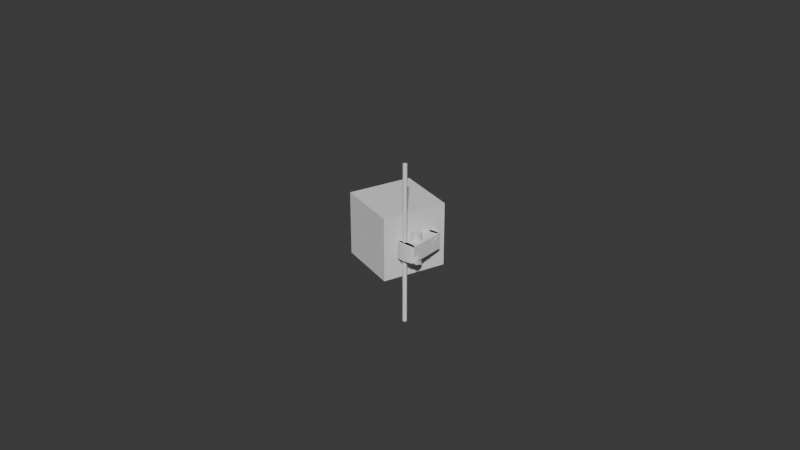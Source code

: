 # Source: blend.blend  (saved by Blender 5.0.119; exported with 4.5.12 LTS)
import bpy
from mathutils import Matrix  # noqa: F401  (used for matrix-valued properties, if any)

bpy.ops.wm.read_factory_settings(use_empty=True)
scene = bpy.context.scene
scene.name = 'Scene'

# ---- collections
col_a_s = bpy.data.collections.new('a s'); scene.collection.children.link(col_a_s)

# ---- world
world_world = bpy.data.worlds.new('World'); scene.world = world_world
world_world.use_nodes = True; world_world.node_tree.nodes.clear()
_N = world_world.node_tree.nodes; _L = world_world.node_tree.links
n0 = _N.new('ShaderNodeOutputWorld'); n0.name = 'World Output'; n0.location = (200, 100)
n1 = _N.new('ShaderNodeBackground'); n1.name = 'Background'; n1.location = (-200, 100)
n1.inputs[0].default_value = (0.05088, 0.05088, 0.05088, 1.0)
_L.new(n1.outputs[0], n0.inputs[0])
n0.is_active_output = True
world_world.color = (0.05088, 0.05088, 0.05088)
world_world.sun_shadow_jitter_overblur = 0.0

# ---- meshes
me_cube = bpy.data.meshes.new('Cube')
me_cube.from_pydata([(-0.01, -0.01, -0.01), (-0.01, -0.01, 0.01), (-0.01, 0.01, -0.01), (-0.01, 0.01, 0.01), (0.01, -0.01, -0.01), (0.01, -0.01, 0.01), (0.01, 0.01, -0.01), (0.01, 0.01, 0.01)], [], [(0, 1, 3, 2), (2, 3, 7, 6), (6, 7, 5, 4), (4, 5, 1, 0), (2, 6, 4, 0), (7, 3, 1, 5)])
_uv = me_cube.uv_layers.new(name='UVMap')
_uv.uv.foreach_set('vector', [0.375, 0.0, 0.625, 0.0, 0.625, 0.25, 0.375, 0.25, 0.375, 0.25, 0.625, 0.25, 0.625, 0.5, 0.375, 0.5, 0.375, 0.5, 0.625, 0.5, 0.625, 0.75, 0.375, 0.75, 0.375, 0.75, 0.625, 0.75, 0.625, 1.0, 0.375, 1.0, 0.125, 0.5, 0.375, 0.5, 0.375, 0.75, 0.125, 0.75, 0.625, 0.5, 0.875, 0.5, 0.875, 0.75, 0.625, 0.75])
me_cube.update()
me_cylinder_003 = bpy.data.meshes.new('Cylinder.003')
me_cylinder_003.from_pydata([(0.0, 0.01, -0.01), (0.0, 0.01, 0.01), (0.001951, 0.009808, -0.01), (0.001951, 0.009808, 0.01), (0.003827, 0.009239, -0.01), (0.003827, 0.009239, 0.01), (0.005556, 0.008315, -0.01), (0.005556, 0.008315, 0.01), (0.007071, 0.007071, -0.01), (0.007071, 0.007071, 0.01), (0.008315, 0.005556, -0.01), (0.008315, 0.005556, 0.01), (0.009239, 0.003827, -0.01), (0.009239, 0.003827, 0.01), (0.009808, 0.001951, -0.01), (0.009808, 0.001951, 0.01), (0.01, 0.0, -0.01), (0.01, 0.0, 0.01), (0.009808, -0.001951, -0.01), (0.009808, -0.001951, 0.01), (0.009239, -0.003827, -0.01), (0.009239, -0.003827, 0.01), (0.008315, -0.005556, -0.01), (0.008315, -0.005556, 0.01), (0.007071, -0.007071, -0.01), (0.007071, -0.007071, 0.01), (0.005556, -0.008315, -0.01), (0.005556, -0.008315, 0.01), (0.003827, -0.009239, -0.01), (0.003827, -0.009239, 0.01), (0.001951, -0.009808, -0.01), (0.001951, -0.009808, 0.01), (0.0, -0.01, -0.01), (0.0, -0.01, 0.01), (-0.001951, -0.009808, -0.01), (-0.001951, -0.009808, 0.01), (-0.003827, -0.009239, -0.01), (-0.003827, -0.009239, 0.01), (-0.005556, -0.008315, -0.01), (-0.005556, -0.008315, 0.01), (-0.007071, -0.007071, -0.01), (-0.007071, -0.007071, 0.01), (-0.008315, -0.005556, -0.01), (-0.008315, -0.005556, 0.01), (-0.009239, -0.003827, -0.01), (-0.009239, -0.003827, 0.01), (-0.009808, -0.001951, -0.01), (-0.009808, -0.001951, 0.01), (-0.01, 0.0, -0.01), (-0.01, 0.0, 0.01), (-0.009808, 0.001951, -0.01), (-0.009808, 0.001951, 0.01), (-0.009239, 0.003827, -0.01), (-0.009239, 0.003827, 0.01), (-0.008315, 0.005556, -0.01), (-0.008315, 0.005556, 0.01), (-0.007071, 0.007071, -0.01), (-0.007071, 0.007071, 0.01), (-0.005556, 0.008315, -0.01), (-0.005556, 0.008315, 0.01), (-0.003827, 0.009239, -0.01), (-0.003827, 0.009239, 0.01), (-0.001951, 0.009808, -0.01), (-0.001951, 0.009808, 0.01)], [], [(0, 1, 3, 2), (2, 3, 5, 4), (4, 5, 7, 6), (6, 7, 9, 8), (8, 9, 11, 10), (10, 11, 13, 12), (12, 13, 15, 14), (14, 15, 17, 16), (16, 17, 19, 18), (18, 19, 21, 20), (20, 21, 23, 22), (22, 23, 25, 24), (24, 25, 27, 26), (26, 27, 29, 28), (28, 29, 31, 30), (30, 31, 33, 32), (32, 33, 35, 34), (34, 35, 37, 36), (36, 37, 39, 38), (38, 39, 41, 40), (40, 41, 43, 42), (42, 43, 45, 44), (44, 45, 47, 46), (46, 47, 49, 48), (48, 49, 51, 50), (50, 51, 53, 52), (52, 53, 55, 54), (54, 55, 57, 56), (56, 57, 59, 58), (58, 59, 61, 60), (3, 1, 63, 61, 59, 57, 55, 53, 51, 49, 47, 45, 43, 41, 39, 37, 35, 33, 31, 29, 27, 25, 23, 21, 19, 17, 15, 13, 11, 9, 7, 5), (60, 61, 63, 62), (62, 63, 1, 0), (0, 2, 4, 6, 8, 10, 12, 14, 16, 18, 20, 22, 24, 26, 28, 30, 32, 34, 36, 38, 40, 42, 44, 46, 48, 50, 52, 54, 56, 58, 60, 62)])
_uv = me_cylinder_003.uv_layers.new(name='UVMap')
_uv.uv.foreach_set('vector', [1.0, 0.5, 1.0, 1.0, 0.9688, 1.0, 0.9688, 0.5, 0.9688, 0.5, 0.9688, 1.0, 0.9375, 1.0, 0.9375, 0.5, 0.9375, 0.5, 0.9375, 1.0, 0.9062, 1.0, 0.9062, 0.5, 0.9062, 0.5, 0.9062, 1.0, 0.875, 1.0, 0.875, 0.5, 0.875, 0.5, 0.875, 1.0, 0.8438, 1.0, 0.8438, 0.5, 0.8438, 0.5, 0.8438, 1.0, 0.8125, 1.0, 0.8125, 0.5, 0.8125, 0.5, 0.8125, 1.0, 0.7812, 1.0, 0.7812, 0.5, 0.7812, 0.5, 0.7812, 1.0, 0.75, 1.0, 0.75, 0.5, 0.75, 0.5, 0.75, 1.0, 0.7188, 1.0, 0.7188, 0.5, 0.7188, 0.5, 0.7188, 1.0, 0.6875, 1.0, 0.6875, 0.5, 0.6875, 0.5, 0.6875, 1.0, 0.6562, 1.0, 0.6562, 0.5, 0.6562, 0.5, 0.6562, 1.0, 0.625, 1.0, 0.625, 0.5, 0.625, 0.5, 0.625, 1.0, 0.5938, 1.0, 0.5938, 0.5, 0.5938, 0.5, 0.5938, 1.0, 0.5625, 1.0, 0.5625, 0.5, 0.5625, 0.5, 0.5625, 1.0, 0.5312, 1.0, 0.5312, 0.5, 0.5312, 0.5, 0.5312, 1.0, 0.5, 1.0, 0.5, 0.5, 0.5, 0.5, 0.5, 1.0, 0.4688, 1.0, 0.4688, 0.5, 0.4688, 0.5, 0.4688, 1.0, 0.4375, 1.0, 0.4375, 0.5, 0.4375, 0.5, 0.4375, 1.0, 0.4062, 1.0, 0.4062, 0.5, 0.4062, 0.5, 0.4062, 1.0, 0.375, 1.0, 0.375, 0.5, 0.375, 0.5, 0.375, 1.0, 0.3438, 1.0, 0.3438, 0.5, 0.3438, 0.5, 0.3438, 1.0, 0.3125, 1.0, 0.3125, 0.5, 0.3125, 0.5, 0.3125, 1.0, 0.2812, 1.0, 0.2812, 0.5, 0.2812, 0.5, 0.2812, 1.0, 0.25, 1.0, 0.25, 0.5, 0.25, 0.5, 0.25, 1.0, 0.2188, 1.0, 0.2188, 0.5, 0.2188, 0.5, 0.2188, 1.0, 0.1875, 1.0, 0.1875, 0.5, 0.1875, 0.5, 0.1875, 1.0, 0.1562, 1.0, 0.1562, 0.5, 0.1562, 0.5, 0.1562, 1.0, 0.125, 1.0, 0.125, 0.5, 0.125, 0.5, 0.125, 1.0, 0.09375, 1.0, 0.09375, 0.5, 0.09375, 0.5, 0.09375, 1.0, 0.0625, 1.0, 0.0625, 0.5, 0.2968, 0.4854, 0.25, 0.49, 0.2032, 0.4854, 0.1582, 0.4717, 0.1167, 0.4496, 0.08029, 0.4197, 0.05045, 0.3833, 0.02827, 0.3418, 0.01461, 0.2968, 0.01, 0.25, 0.01461, 0.2032, 0.02827, 0.1582, 0.05045, 0.1167, 0.08029, 0.08029, 0.1167, 0.05045, 0.1582, 0.02827, 0.2032, 0.01461, 0.25, 0.01, 0.2968, 0.01461, 0.3418, 0.02827, 0.3833, 0.05045, 0.4197, 0.08029, 0.4496, 0.1167, 0.4717, 0.1582, 0.4854, 0.2032, 0.49, 0.25, 0.4854, 0.2968, 0.4717, 0.3418, 0.4496, 0.3833, 0.4197, 0.4197, 0.3833, 0.4496, 0.3418, 0.4717, 0.0625, 0.5, 0.0625, 1.0, 0.03125, 1.0, 0.03125, 0.5, 0.03125, 0.5, 0.03125, 1.0, 0.0, 1.0, 0.0, 0.5, 0.75, 0.49, 0.7968, 0.4854, 0.8418, 0.4717, 0.8833, 0.4496, 0.9197, 0.4197, 0.9496, 0.3833, 0.9717, 0.3418, 0.9854, 0.2968, 0.99, 0.25, 0.9854, 0.2032, 0.9717, 0.1582, 0.9496, 0.1167, 0.9197, 0.08029, 0.8833, 0.05045, 0.8418, 0.02827, 0.7968, 0.01461, 0.75, 0.01, 0.7032, 0.01461, 0.6582, 0.02827, 0.6167, 0.05045, 0.5803, 0.08029, 0.5504, 0.1167, 0.5283, 0.1582, 0.5146, 0.2032, 0.51, 0.25, 0.5146, 0.2968, 0.5283, 0.3418, 0.5504, 0.3833, 0.5803, 0.4197, 0.6167, 0.4496, 0.6582, 0.4717, 0.7032, 0.4854])
me_cylinder_003.update()
me_cylinder_008 = bpy.data.meshes.new('Cylinder.008')
me_cylinder_008.from_pydata([(0.0, 0.01, -0.01), (0.0, 0.01, 0.01), (0.001951, 0.009808, -0.01), (0.001951, 0.009808, 0.01), (0.003827, 0.009239, -0.01), (0.003827, 0.009239, 0.01), (0.005556, 0.008315, -0.01), (0.005556, 0.008315, 0.01), (0.007071, 0.007071, -0.01), (0.007071, 0.007071, 0.01), (0.008315, 0.005556, -0.01), (0.008315, 0.005556, 0.01), (0.009239, 0.003827, -0.01), (0.009239, 0.003827, 0.01), (0.009808, 0.001951, -0.01), (0.009808, 0.001951, 0.01), (0.01, 0.0, -0.01), (0.01, 0.0, 0.01), (0.009808, -0.001951, -0.01), (0.009808, -0.001951, 0.01), (0.009239, -0.003827, -0.01), (0.009239, -0.003827, 0.01), (0.008315, -0.005556, -0.01), (0.008315, -0.005556, 0.01), (0.007071, -0.007071, -0.01), (0.007071, -0.007071, 0.01), (0.005556, -0.008315, -0.01), (0.005556, -0.008315, 0.01), (0.003827, -0.009239, -0.01), (0.003827, -0.009239, 0.01), (0.001951, -0.009808, -0.01), (0.001951, -0.009808, 0.01), (0.0, -0.01, -0.01), (0.0, -0.01, 0.01), (-0.001951, -0.009808, -0.01), (-0.001951, -0.009808, 0.01), (-0.003827, -0.009239, -0.01), (-0.003827, -0.009239, 0.01), (-0.005556, -0.008315, -0.01), (-0.005556, -0.008315, 0.01), (-0.007071, -0.007071, -0.01), (-0.007071, -0.007071, 0.01), (-0.008315, -0.005556, -0.01), (-0.008315, -0.005556, 0.01), (-0.009239, -0.003827, -0.01), (-0.009239, -0.003827, 0.01), (-0.009808, -0.001951, -0.01), (-0.009808, -0.001951, 0.01), (-0.01, 0.0, -0.01), (-0.01, 0.0, 0.01), (-0.009808, 0.001951, -0.01), (-0.009808, 0.001951, 0.01), (-0.009239, 0.003827, -0.01), (-0.009239, 0.003827, 0.01), (-0.008315, 0.005556, -0.01), (-0.008315, 0.005556, 0.01), (-0.007071, 0.007071, -0.01), (-0.007071, 0.007071, 0.01), (-0.005556, 0.008315, -0.01), (-0.005556, 0.008315, 0.01), (-0.003827, 0.009239, -0.01), (-0.003827, 0.009239, 0.01), (-0.001951, 0.009808, -0.01), (-0.001951, 0.009808, 0.01)], [], [(0, 1, 3, 2), (2, 3, 5, 4), (4, 5, 7, 6), (6, 7, 9, 8), (8, 9, 11, 10), (10, 11, 13, 12), (12, 13, 15, 14), (14, 15, 17, 16), (16, 17, 19, 18), (18, 19, 21, 20), (20, 21, 23, 22), (22, 23, 25, 24), (24, 25, 27, 26), (26, 27, 29, 28), (28, 29, 31, 30), (30, 31, 33, 32), (32, 33, 35, 34), (34, 35, 37, 36), (36, 37, 39, 38), (38, 39, 41, 40), (40, 41, 43, 42), (42, 43, 45, 44), (44, 45, 47, 46), (46, 47, 49, 48), (48, 49, 51, 50), (50, 51, 53, 52), (52, 53, 55, 54), (54, 55, 57, 56), (56, 57, 59, 58), (58, 59, 61, 60), (3, 1, 63, 61, 59, 57, 55, 53, 51, 49, 47, 45, 43, 41, 39, 37, 35, 33, 31, 29, 27, 25, 23, 21, 19, 17, 15, 13, 11, 9, 7, 5), (60, 61, 63, 62), (62, 63, 1, 0), (0, 2, 4, 6, 8, 10, 12, 14, 16, 18, 20, 22, 24, 26, 28, 30, 32, 34, 36, 38, 40, 42, 44, 46, 48, 50, 52, 54, 56, 58, 60, 62)])
_uv = me_cylinder_008.uv_layers.new(name='UVMap')
_uv.uv.foreach_set('vector', [1.0, 0.5, 1.0, 1.0, 0.9688, 1.0, 0.9688, 0.5, 0.9688, 0.5, 0.9688, 1.0, 0.9375, 1.0, 0.9375, 0.5, 0.9375, 0.5, 0.9375, 1.0, 0.9062, 1.0, 0.9062, 0.5, 0.9062, 0.5, 0.9062, 1.0, 0.875, 1.0, 0.875, 0.5, 0.875, 0.5, 0.875, 1.0, 0.8438, 1.0, 0.8438, 0.5, 0.8438, 0.5, 0.8438, 1.0, 0.8125, 1.0, 0.8125, 0.5, 0.8125, 0.5, 0.8125, 1.0, 0.7812, 1.0, 0.7812, 0.5, 0.7812, 0.5, 0.7812, 1.0, 0.75, 1.0, 0.75, 0.5, 0.75, 0.5, 0.75, 1.0, 0.7188, 1.0, 0.7188, 0.5, 0.7188, 0.5, 0.7188, 1.0, 0.6875, 1.0, 0.6875, 0.5, 0.6875, 0.5, 0.6875, 1.0, 0.6562, 1.0, 0.6562, 0.5, 0.6562, 0.5, 0.6562, 1.0, 0.625, 1.0, 0.625, 0.5, 0.625, 0.5, 0.625, 1.0, 0.5938, 1.0, 0.5938, 0.5, 0.5938, 0.5, 0.5938, 1.0, 0.5625, 1.0, 0.5625, 0.5, 0.5625, 0.5, 0.5625, 1.0, 0.5312, 1.0, 0.5312, 0.5, 0.5312, 0.5, 0.5312, 1.0, 0.5, 1.0, 0.5, 0.5, 0.5, 0.5, 0.5, 1.0, 0.4688, 1.0, 0.4688, 0.5, 0.4688, 0.5, 0.4688, 1.0, 0.4375, 1.0, 0.4375, 0.5, 0.4375, 0.5, 0.4375, 1.0, 0.4062, 1.0, 0.4062, 0.5, 0.4062, 0.5, 0.4062, 1.0, 0.375, 1.0, 0.375, 0.5, 0.375, 0.5, 0.375, 1.0, 0.3438, 1.0, 0.3438, 0.5, 0.3438, 0.5, 0.3438, 1.0, 0.3125, 1.0, 0.3125, 0.5, 0.3125, 0.5, 0.3125, 1.0, 0.2812, 1.0, 0.2812, 0.5, 0.2812, 0.5, 0.2812, 1.0, 0.25, 1.0, 0.25, 0.5, 0.25, 0.5, 0.25, 1.0, 0.2188, 1.0, 0.2188, 0.5, 0.2188, 0.5, 0.2188, 1.0, 0.1875, 1.0, 0.1875, 0.5, 0.1875, 0.5, 0.1875, 1.0, 0.1562, 1.0, 0.1562, 0.5, 0.1562, 0.5, 0.1562, 1.0, 0.125, 1.0, 0.125, 0.5, 0.125, 0.5, 0.125, 1.0, 0.09375, 1.0, 0.09375, 0.5, 0.09375, 0.5, 0.09375, 1.0, 0.0625, 1.0, 0.0625, 0.5, 0.2968, 0.4854, 0.25, 0.49, 0.2032, 0.4854, 0.1582, 0.4717, 0.1167, 0.4496, 0.08029, 0.4197, 0.05045, 0.3833, 0.02827, 0.3418, 0.01461, 0.2968, 0.01, 0.25, 0.01461, 0.2032, 0.02827, 0.1582, 0.05045, 0.1167, 0.08029, 0.08029, 0.1167, 0.05045, 0.1582, 0.02827, 0.2032, 0.01461, 0.25, 0.01, 0.2968, 0.01461, 0.3418, 0.02827, 0.3833, 0.05045, 0.4197, 0.08029, 0.4496, 0.1167, 0.4717, 0.1582, 0.4854, 0.2032, 0.49, 0.25, 0.4854, 0.2968, 0.4717, 0.3418, 0.4496, 0.3833, 0.4197, 0.4197, 0.3833, 0.4496, 0.3418, 0.4717, 0.0625, 0.5, 0.0625, 1.0, 0.03125, 1.0, 0.03125, 0.5, 0.03125, 0.5, 0.03125, 1.0, 0.0, 1.0, 0.0, 0.5, 0.75, 0.49, 0.7968, 0.4854, 0.8418, 0.4717, 0.8833, 0.4496, 0.9197, 0.4197, 0.9496, 0.3833, 0.9717, 0.3418, 0.9854, 0.2968, 0.99, 0.25, 0.9854, 0.2032, 0.9717, 0.1582, 0.9496, 0.1167, 0.9197, 0.08029, 0.8833, 0.05045, 0.8418, 0.02827, 0.7968, 0.01461, 0.75, 0.01, 0.7032, 0.01461, 0.6582, 0.02827, 0.6167, 0.05045, 0.5803, 0.08029, 0.5504, 0.1167, 0.5283, 0.1582, 0.5146, 0.2032, 0.51, 0.25, 0.5146, 0.2968, 0.5283, 0.3418, 0.5504, 0.3833, 0.5803, 0.4197, 0.6167, 0.4496, 0.6582, 0.4717, 0.7032, 0.4854])
me_cylinder_008.update()
me_cylinder_001 = bpy.data.meshes.new('Cylinder.001')
me_cylinder_001.from_pydata([(0.0, 0.0015, -0.005), (0.0, 0.0015, 0.005), (0.0002926, 0.001471, -0.005), (0.0002926, 0.001471, 0.005), (0.000574, 0.001386, -0.005), (0.000574, 0.001386, 0.005), (0.0008334, 0.001247, -0.005), (0.0008334, 0.001247, 0.005), (0.001061, 0.001061, -0.005), (0.001061, 0.001061, 0.005), (0.001247, 0.0008334, -0.005), (0.001247, 0.0008334, 0.005), (0.001386, 0.000574, -0.005), (0.001386, 0.000574, 0.005), (0.001471, 0.0002926, -0.005), (0.001471, 0.0002926, 0.005), (0.0015, 0.0, -0.005), (0.0015, 0.0, 0.005), (0.001471, -0.0002926, -0.005), (0.001471, -0.0002926, 0.005), (0.001386, -0.000574, -0.005), (0.001386, -0.000574, 0.005), (0.001247, -0.0008334, -0.005), (0.001247, -0.0008334, 0.005), (0.001061, -0.001061, -0.005), (0.001061, -0.001061, 0.005), (0.0008334, -0.001247, -0.005), (0.0008334, -0.001247, 0.005), (0.000574, -0.001386, -0.005), (0.000574, -0.001386, 0.005), (0.0002926, -0.001471, -0.005), (0.0002926, -0.001471, 0.005), (0.0, -0.0015, -0.005), (0.0, -0.0015, 0.005), (-0.0002926, -0.001471, -0.005), (-0.0002926, -0.001471, 0.005), (-0.000574, -0.001386, -0.005), (-0.000574, -0.001386, 0.005), (-0.0008334, -0.001247, -0.005), (-0.0008334, -0.001247, 0.005), (-0.001061, -0.001061, -0.005), (-0.001061, -0.001061, 0.005), (-0.001247, -0.0008334, -0.005), (-0.001247, -0.0008334, 0.005), (-0.001386, -0.000574, -0.005), (-0.001386, -0.000574, 0.005), (-0.001471, -0.0002926, -0.005), (-0.001471, -0.0002926, 0.005), (-0.0015, 0.0, -0.005), (-0.0015, 0.0, 0.005), (-0.001471, 0.0002926, -0.005), (-0.001471, 0.0002926, 0.005), (-0.001386, 0.000574, -0.005), (-0.001386, 0.000574, 0.005), (-0.001247, 0.0008334, -0.005), (-0.001247, 0.0008334, 0.005), (-0.001061, 0.001061, -0.005), (-0.001061, 0.001061, 0.005), (-0.0008334, 0.001247, -0.005), (-0.0008334, 0.001247, 0.005), (-0.000574, 0.001386, -0.005), (-0.000574, 0.001386, 0.005), (-0.0002926, 0.001471, -0.005), (-0.0002926, 0.001471, 0.005)], [], [(0, 1, 3, 2), (2, 3, 5, 4), (4, 5, 7, 6), (6, 7, 9, 8), (8, 9, 11, 10), (10, 11, 13, 12), (12, 13, 15, 14), (14, 15, 17, 16), (16, 17, 19, 18), (18, 19, 21, 20), (20, 21, 23, 22), (22, 23, 25, 24), (24, 25, 27, 26), (26, 27, 29, 28), (28, 29, 31, 30), (30, 31, 33, 32), (32, 33, 35, 34), (34, 35, 37, 36), (36, 37, 39, 38), (38, 39, 41, 40), (40, 41, 43, 42), (42, 43, 45, 44), (44, 45, 47, 46), (46, 47, 49, 48), (48, 49, 51, 50), (50, 51, 53, 52), (52, 53, 55, 54), (54, 55, 57, 56), (56, 57, 59, 58), (58, 59, 61, 60), (3, 1, 63, 61, 59, 57, 55, 53, 51, 49, 47, 45, 43, 41, 39, 37, 35, 33, 31, 29, 27, 25, 23, 21, 19, 17, 15, 13, 11, 9, 7, 5), (60, 61, 63, 62), (62, 63, 1, 0), (0, 2, 4, 6, 8, 10, 12, 14, 16, 18, 20, 22, 24, 26, 28, 30, 32, 34, 36, 38, 40, 42, 44, 46, 48, 50, 52, 54, 56, 58, 60, 62)])
_uv = me_cylinder_001.uv_layers.new(name='UVMap')
_uv.uv.foreach_set('vector', [1.0, 0.5, 1.0, 1.0, 0.9688, 1.0, 0.9688, 0.5, 0.9688, 0.5, 0.9688, 1.0, 0.9375, 1.0, 0.9375, 0.5, 0.9375, 0.5, 0.9375, 1.0, 0.9062, 1.0, 0.9062, 0.5, 0.9062, 0.5, 0.9062, 1.0, 0.875, 1.0, 0.875, 0.5, 0.875, 0.5, 0.875, 1.0, 0.8438, 1.0, 0.8438, 0.5, 0.8438, 0.5, 0.8438, 1.0, 0.8125, 1.0, 0.8125, 0.5, 0.8125, 0.5, 0.8125, 1.0, 0.7812, 1.0, 0.7812, 0.5, 0.7812, 0.5, 0.7812, 1.0, 0.75, 1.0, 0.75, 0.5, 0.75, 0.5, 0.75, 1.0, 0.7188, 1.0, 0.7188, 0.5, 0.7188, 0.5, 0.7188, 1.0, 0.6875, 1.0, 0.6875, 0.5, 0.6875, 0.5, 0.6875, 1.0, 0.6562, 1.0, 0.6562, 0.5, 0.6562, 0.5, 0.6562, 1.0, 0.625, 1.0, 0.625, 0.5, 0.625, 0.5, 0.625, 1.0, 0.5938, 1.0, 0.5938, 0.5, 0.5938, 0.5, 0.5938, 1.0, 0.5625, 1.0, 0.5625, 0.5, 0.5625, 0.5, 0.5625, 1.0, 0.5312, 1.0, 0.5312, 0.5, 0.5312, 0.5, 0.5312, 1.0, 0.5, 1.0, 0.5, 0.5, 0.5, 0.5, 0.5, 1.0, 0.4688, 1.0, 0.4688, 0.5, 0.4688, 0.5, 0.4688, 1.0, 0.4375, 1.0, 0.4375, 0.5, 0.4375, 0.5, 0.4375, 1.0, 0.4062, 1.0, 0.4062, 0.5, 0.4062, 0.5, 0.4062, 1.0, 0.375, 1.0, 0.375, 0.5, 0.375, 0.5, 0.375, 1.0, 0.3438, 1.0, 0.3438, 0.5, 0.3438, 0.5, 0.3438, 1.0, 0.3125, 1.0, 0.3125, 0.5, 0.3125, 0.5, 0.3125, 1.0, 0.2812, 1.0, 0.2812, 0.5, 0.2812, 0.5, 0.2812, 1.0, 0.25, 1.0, 0.25, 0.5, 0.25, 0.5, 0.25, 1.0, 0.2188, 1.0, 0.2188, 0.5, 0.2188, 0.5, 0.2188, 1.0, 0.1875, 1.0, 0.1875, 0.5, 0.1875, 0.5, 0.1875, 1.0, 0.1562, 1.0, 0.1562, 0.5, 0.1562, 0.5, 0.1562, 1.0, 0.125, 1.0, 0.125, 0.5, 0.125, 0.5, 0.125, 1.0, 0.09375, 1.0, 0.09375, 0.5, 0.09375, 0.5, 0.09375, 1.0, 0.0625, 1.0, 0.0625, 0.5, 0.2968, 0.4854, 0.25, 0.49, 0.2032, 0.4854, 0.1582, 0.4717, 0.1167, 0.4496, 0.08029, 0.4197, 0.05045, 0.3833, 0.02827, 0.3418, 0.01461, 0.2968, 0.01, 0.25, 0.01461, 0.2032, 0.02827, 0.1582, 0.05045, 0.1167, 0.08029, 0.08029, 0.1167, 0.05045, 0.1582, 0.02827, 0.2032, 0.01461, 0.25, 0.01, 0.2968, 0.01461, 0.3418, 0.02827, 0.3833, 0.05045, 0.4197, 0.08029, 0.4496, 0.1167, 0.4717, 0.1582, 0.4854, 0.2032, 0.49, 0.25, 0.4854, 0.2968, 0.4717, 0.3418, 0.4496, 0.3833, 0.4197, 0.4197, 0.3833, 0.4496, 0.3418, 0.4717, 0.0625, 0.5, 0.0625, 1.0, 0.03125, 1.0, 0.03125, 0.5, 0.03125, 0.5, 0.03125, 1.0, 0.0, 1.0, 0.0, 0.5, 0.75, 0.49, 0.7968, 0.4854, 0.8418, 0.4717, 0.8833, 0.4496, 0.9197, 0.4197, 0.9496, 0.3833, 0.9717, 0.3418, 0.9854, 0.2968, 0.99, 0.25, 0.9854, 0.2032, 0.9717, 0.1582, 0.9496, 0.1167, 0.9197, 0.08029, 0.8833, 0.05045, 0.8418, 0.02827, 0.7968, 0.01461, 0.75, 0.01, 0.7032, 0.01461, 0.6582, 0.02827, 0.6167, 0.05045, 0.5803, 0.08029, 0.5504, 0.1167, 0.5283, 0.1582, 0.5146, 0.2032, 0.51, 0.25, 0.5146, 0.2968, 0.5283, 0.3418, 0.5504, 0.3833, 0.5803, 0.4197, 0.6167, 0.4496, 0.6582, 0.4717, 0.7032, 0.4854])
me_cylinder_001.update()
me_cylinder_006 = bpy.data.meshes.new('Cylinder.006')
me_cylinder_006.from_pydata([(0.0, 0.0015, -0.00075), (0.0, 0.0015, 0.00075), (0.0002926, 0.001471, -0.00075), (0.0002926, 0.001471, 0.00075), (0.000574, 0.001386, -0.00075), (0.000574, 0.001386, 0.00075), (0.0008334, 0.001247, -0.00075), (0.0008334, 0.001247, 0.00075), (0.001061, 0.001061, -0.00075), (0.001061, 0.001061, 0.00075), (0.001247, 0.0008334, -0.00075), (0.001247, 0.0008334, 0.00075), (0.001386, 0.000574, -0.00075), (0.001386, 0.000574, 0.00075), (0.001471, 0.0002926, -0.00075), (0.001471, 0.0002926, 0.00075), (0.0015, 0.0, -0.00075), (0.0015, 0.0, 0.00075), (0.001471, -0.0002926, -0.00075), (0.001471, -0.0002926, 0.00075), (0.001386, -0.000574, -0.00075), (0.001386, -0.000574, 0.00075), (0.001247, -0.0008334, -0.00075), (0.001247, -0.0008334, 0.00075), (0.001061, -0.001061, -0.00075), (0.001061, -0.001061, 0.00075), (0.0008334, -0.001247, -0.00075), (0.0008334, -0.001247, 0.00075), (0.000574, -0.001386, -0.00075), (0.000574, -0.001386, 0.00075), (0.0002926, -0.001471, -0.00075), (0.0002926, -0.001471, 0.00075), (0.0, -0.0015, -0.00075), (0.0, -0.0015, 0.00075), (-0.0002926, -0.001471, -0.00075), (-0.0002926, -0.001471, 0.00075), (-0.000574, -0.001386, -0.00075), (-0.000574, -0.001386, 0.00075), (-0.0008334, -0.001247, -0.00075), (-0.0008334, -0.001247, 0.00075), (-0.001061, -0.001061, -0.00075), (-0.001061, -0.001061, 0.00075), (-0.001247, -0.0008334, -0.00075), (-0.001247, -0.0008334, 0.00075), (-0.001386, -0.000574, -0.00075), (-0.001386, -0.000574, 0.00075), (-0.001471, -0.0002926, -0.00075), (-0.001471, -0.0002926, 0.00075), (-0.0015, 0.0, -0.00075), (-0.0015, 0.0, 0.00075), (-0.001471, 0.0002926, -0.00075), (-0.001471, 0.0002926, 0.00075), (-0.001386, 0.000574, -0.00075), (-0.001386, 0.000574, 0.00075), (-0.001247, 0.0008334, -0.00075), (-0.001247, 0.0008334, 0.00075), (-0.001061, 0.001061, -0.00075), (-0.001061, 0.001061, 0.00075), (-0.0008334, 0.001247, -0.00075), (-0.0008334, 0.001247, 0.00075), (-0.000574, 0.001386, -0.00075), (-0.000574, 0.001386, 0.00075), (-0.0002926, 0.001471, -0.00075), (-0.0002926, 0.001471, 0.00075)], [], [(0, 1, 3, 2), (2, 3, 5, 4), (4, 5, 7, 6), (6, 7, 9, 8), (8, 9, 11, 10), (10, 11, 13, 12), (12, 13, 15, 14), (14, 15, 17, 16), (16, 17, 19, 18), (18, 19, 21, 20), (20, 21, 23, 22), (22, 23, 25, 24), (24, 25, 27, 26), (26, 27, 29, 28), (28, 29, 31, 30), (30, 31, 33, 32), (32, 33, 35, 34), (34, 35, 37, 36), (36, 37, 39, 38), (38, 39, 41, 40), (40, 41, 43, 42), (42, 43, 45, 44), (44, 45, 47, 46), (46, 47, 49, 48), (48, 49, 51, 50), (50, 51, 53, 52), (52, 53, 55, 54), (54, 55, 57, 56), (56, 57, 59, 58), (58, 59, 61, 60), (3, 1, 63, 61, 59, 57, 55, 53, 51, 49, 47, 45, 43, 41, 39, 37, 35, 33, 31, 29, 27, 25, 23, 21, 19, 17, 15, 13, 11, 9, 7, 5), (60, 61, 63, 62), (62, 63, 1, 0), (0, 2, 4, 6, 8, 10, 12, 14, 16, 18, 20, 22, 24, 26, 28, 30, 32, 34, 36, 38, 40, 42, 44, 46, 48, 50, 52, 54, 56, 58, 60, 62)])
_uv = me_cylinder_006.uv_layers.new(name='UVMap')
_uv.uv.foreach_set('vector', [1.0, 0.5, 1.0, 1.0, 0.9688, 1.0, 0.9688, 0.5, 0.9688, 0.5, 0.9688, 1.0, 0.9375, 1.0, 0.9375, 0.5, 0.9375, 0.5, 0.9375, 1.0, 0.9062, 1.0, 0.9062, 0.5, 0.9062, 0.5, 0.9062, 1.0, 0.875, 1.0, 0.875, 0.5, 0.875, 0.5, 0.875, 1.0, 0.8438, 1.0, 0.8438, 0.5, 0.8438, 0.5, 0.8438, 1.0, 0.8125, 1.0, 0.8125, 0.5, 0.8125, 0.5, 0.8125, 1.0, 0.7812, 1.0, 0.7812, 0.5, 0.7812, 0.5, 0.7812, 1.0, 0.75, 1.0, 0.75, 0.5, 0.75, 0.5, 0.75, 1.0, 0.7188, 1.0, 0.7188, 0.5, 0.7188, 0.5, 0.7188, 1.0, 0.6875, 1.0, 0.6875, 0.5, 0.6875, 0.5, 0.6875, 1.0, 0.6562, 1.0, 0.6562, 0.5, 0.6562, 0.5, 0.6562, 1.0, 0.625, 1.0, 0.625, 0.5, 0.625, 0.5, 0.625, 1.0, 0.5938, 1.0, 0.5938, 0.5, 0.5938, 0.5, 0.5938, 1.0, 0.5625, 1.0, 0.5625, 0.5, 0.5625, 0.5, 0.5625, 1.0, 0.5312, 1.0, 0.5312, 0.5, 0.5312, 0.5, 0.5312, 1.0, 0.5, 1.0, 0.5, 0.5, 0.5, 0.5, 0.5, 1.0, 0.4688, 1.0, 0.4688, 0.5, 0.4688, 0.5, 0.4688, 1.0, 0.4375, 1.0, 0.4375, 0.5, 0.4375, 0.5, 0.4375, 1.0, 0.4062, 1.0, 0.4062, 0.5, 0.4062, 0.5, 0.4062, 1.0, 0.375, 1.0, 0.375, 0.5, 0.375, 0.5, 0.375, 1.0, 0.3438, 1.0, 0.3438, 0.5, 0.3438, 0.5, 0.3438, 1.0, 0.3125, 1.0, 0.3125, 0.5, 0.3125, 0.5, 0.3125, 1.0, 0.2812, 1.0, 0.2812, 0.5, 0.2812, 0.5, 0.2812, 1.0, 0.25, 1.0, 0.25, 0.5, 0.25, 0.5, 0.25, 1.0, 0.2188, 1.0, 0.2188, 0.5, 0.2188, 0.5, 0.2188, 1.0, 0.1875, 1.0, 0.1875, 0.5, 0.1875, 0.5, 0.1875, 1.0, 0.1562, 1.0, 0.1562, 0.5, 0.1562, 0.5, 0.1562, 1.0, 0.125, 1.0, 0.125, 0.5, 0.125, 0.5, 0.125, 1.0, 0.09375, 1.0, 0.09375, 0.5, 0.09375, 0.5, 0.09375, 1.0, 0.0625, 1.0, 0.0625, 0.5, 0.2968, 0.4854, 0.25, 0.49, 0.2032, 0.4854, 0.1582, 0.4717, 0.1167, 0.4496, 0.08029, 0.4197, 0.05045, 0.3833, 0.02827, 0.3418, 0.01461, 0.2968, 0.01, 0.25, 0.01461, 0.2032, 0.02827, 0.1582, 0.05045, 0.1167, 0.08029, 0.08029, 0.1167, 0.05045, 0.1582, 0.02827, 0.2032, 0.01461, 0.25, 0.01, 0.2968, 0.01461, 0.3418, 0.02827, 0.3833, 0.05045, 0.4197, 0.08029, 0.4496, 0.1167, 0.4717, 0.1582, 0.4854, 0.2032, 0.49, 0.25, 0.4854, 0.2968, 0.4717, 0.3418, 0.4496, 0.3833, 0.4197, 0.4197, 0.3833, 0.4496, 0.3418, 0.4717, 0.0625, 0.5, 0.0625, 1.0, 0.03125, 1.0, 0.03125, 0.5, 0.03125, 0.5, 0.03125, 1.0, 0.0, 1.0, 0.0, 0.5, 0.75, 0.49, 0.7968, 0.4854, 0.8418, 0.4717, 0.8833, 0.4496, 0.9197, 0.4197, 0.9496, 0.3833, 0.9717, 0.3418, 0.9854, 0.2968, 0.99, 0.25, 0.9854, 0.2032, 0.9717, 0.1582, 0.9496, 0.1167, 0.9197, 0.08029, 0.8833, 0.05045, 0.8418, 0.02827, 0.7968, 0.01461, 0.75, 0.01, 0.7032, 0.01461, 0.6582, 0.02827, 0.6167, 0.05045, 0.5803, 0.08029, 0.5504, 0.1167, 0.5283, 0.1582, 0.5146, 0.2032, 0.51, 0.25, 0.5146, 0.2968, 0.5283, 0.3418, 0.5504, 0.3833, 0.5803, 0.4197, 0.6167, 0.4496, 0.6582, 0.4717, 0.7032, 0.4854])
me_cylinder_006.update()
me_cylinder_007 = bpy.data.meshes.new('Cylinder.007')
me_cylinder_007.from_pydata([(0.0, 0.0006, -0.025), (0.0, 0.0006, 0.025), (6.272e-05, 0.0005967, -0.025), (6.272e-05, 0.0005967, 0.025), (0.0001247, 0.0005869, -0.025), (0.0001247, 0.0005869, 0.025), (0.0001854, 0.0005706, -0.025), (0.0001854, 0.0005706, 0.025), (0.000244, 0.0005481, -0.025), (0.000244, 0.0005481, 0.025), (0.0003, 0.0005196, -0.025), (0.0003, 0.0005196, 0.025), (0.0003527, 0.0004854, -0.025), (0.0003527, 0.0004854, 0.025), (0.0004015, 0.0004459, -0.025), (0.0004015, 0.0004459, 0.025), (0.0004459, 0.0004015, -0.025), (0.0004459, 0.0004015, 0.025), (0.0004854, 0.0003527, -0.025), (0.0004854, 0.0003527, 0.025), (0.0005196, 0.0003, -0.025), (0.0005196, 0.0003, 0.025), (0.0005481, 0.000244, -0.025), (0.0005481, 0.000244, 0.025), (0.0005706, 0.0001854, -0.025), (0.0005706, 0.0001854, 0.025), (0.0005869, 0.0001247, -0.025), (0.0005869, 0.0001247, 0.025), (0.0005967, 6.272e-05, -0.025), (0.0005967, 6.272e-05, 0.025), (0.0006, 0.0, -0.025), (0.0006, 0.0, 0.025), (0.0005967, -6.272e-05, -0.025), (0.0005967, -6.272e-05, 0.025), (0.0005869, -0.0001247, -0.025), (0.0005869, -0.0001247, 0.025), (0.0005706, -0.0001854, -0.025), (0.0005706, -0.0001854, 0.025), (0.0005481, -0.000244, -0.025), (0.0005481, -0.000244, 0.025), (0.0005196, -0.0003, -0.025), (0.0005196, -0.0003, 0.025), (0.0004854, -0.0003527, -0.025), (0.0004854, -0.0003527, 0.025), (0.0004459, -0.0004015, -0.025), (0.0004459, -0.0004015, 0.025), (0.0004015, -0.0004459, -0.025), (0.0004015, -0.0004459, 0.025), (0.0003527, -0.0004854, -0.025), (0.0003527, -0.0004854, 0.025), (0.0003, -0.0005196, -0.025), (0.0003, -0.0005196, 0.025), (0.000244, -0.0005481, -0.025), (0.000244, -0.0005481, 0.025), (0.0001854, -0.0005706, -0.025), (0.0001854, -0.0005706, 0.025), (0.0001247, -0.0005869, -0.025), (0.0001247, -0.0005869, 0.025), (6.272e-05, -0.0005967, -0.025), (6.272e-05, -0.0005967, 0.025), (0.0, -0.0006, -0.025), (0.0, -0.0006, 0.025), (-6.272e-05, -0.0005967, -0.025), (-6.272e-05, -0.0005967, 0.025), (-0.0001247, -0.0005869, -0.025), (-0.0001247, -0.0005869, 0.025), (-0.0001854, -0.0005706, -0.025), (-0.0001854, -0.0005706, 0.025), (-0.000244, -0.0005481, -0.025), (-0.000244, -0.0005481, 0.025), (-0.0003, -0.0005196, -0.025), (-0.0003, -0.0005196, 0.025), (-0.0003527, -0.0004854, -0.025), (-0.0003527, -0.0004854, 0.025), (-0.0004015, -0.0004459, -0.025), (-0.0004015, -0.0004459, 0.025), (-0.0004459, -0.0004015, -0.025), (-0.0004459, -0.0004015, 0.025), (-0.0004854, -0.0003527, -0.025), (-0.0004854, -0.0003527, 0.025), (-0.0005196, -0.0003, -0.025), (-0.0005196, -0.0003, 0.025), (-0.0005481, -0.000244, -0.025), (-0.0005481, -0.000244, 0.025), (-0.0005706, -0.0001854, -0.025), (-0.0005706, -0.0001854, 0.025), (-0.0005869, -0.0001247, -0.025), (-0.0005869, -0.0001247, 0.025), (-0.0005967, -6.272e-05, -0.025), (-0.0005967, -6.272e-05, 0.025), (-0.0006, 0.0, -0.025), (-0.0006, 0.0, 0.025), (-0.0005967, 6.272e-05, -0.025), (-0.0005967, 6.272e-05, 0.025), (-0.0005869, 0.0001247, -0.025), (-0.0005869, 0.0001247, 0.025), (-0.0005706, 0.0001854, -0.025), (-0.0005706, 0.0001854, 0.025), (-0.0005481, 0.000244, -0.025), (-0.0005481, 0.000244, 0.025), (-0.0005196, 0.0003, -0.025), (-0.0005196, 0.0003, 0.025), (-0.0004854, 0.0003527, -0.025), (-0.0004854, 0.0003527, 0.025), (-0.0004459, 0.0004015, -0.025), (-0.0004459, 0.0004015, 0.025), (-0.0004015, 0.0004459, -0.025), (-0.0004015, 0.0004459, 0.025), (-0.0003527, 0.0004854, -0.025), (-0.0003527, 0.0004854, 0.025), (-0.0003, 0.0005196, -0.025), (-0.0003, 0.0005196, 0.025), (-0.000244, 0.0005481, -0.025), (-0.000244, 0.0005481, 0.025), (-0.0001854, 0.0005706, -0.025), (-0.0001854, 0.0005706, 0.025), (-0.0001247, 0.0005869, -0.025), (-0.0001247, 0.0005869, 0.025), (-6.272e-05, 0.0005967, -0.025), (-6.272e-05, 0.0005967, 0.025)], [], [(0, 1, 3, 2), (2, 3, 5, 4), (4, 5, 7, 6), (6, 7, 9, 8), (8, 9, 11, 10), (10, 11, 13, 12), (12, 13, 15, 14), (14, 15, 17, 16), (16, 17, 19, 18), (18, 19, 21, 20), (20, 21, 23, 22), (22, 23, 25, 24), (24, 25, 27, 26), (26, 27, 29, 28), (28, 29, 31, 30), (30, 31, 33, 32), (32, 33, 35, 34), (34, 35, 37, 36), (36, 37, 39, 38), (38, 39, 41, 40), (40, 41, 43, 42), (42, 43, 45, 44), (44, 45, 47, 46), (46, 47, 49, 48), (48, 49, 51, 50), (50, 51, 53, 52), (52, 53, 55, 54), (54, 55, 57, 56), (56, 57, 59, 58), (58, 59, 61, 60), (60, 61, 63, 62), (62, 63, 65, 64), (64, 65, 67, 66), (66, 67, 69, 68), (68, 69, 71, 70), (70, 71, 73, 72), (72, 73, 75, 74), (74, 75, 77, 76), (76, 77, 79, 78), (78, 79, 81, 80), (80, 81, 83, 82), (82, 83, 85, 84), (84, 85, 87, 86), (86, 87, 89, 88), (88, 89, 91, 90), (90, 91, 93, 92), (92, 93, 95, 94), (94, 95, 97, 96), (96, 97, 99, 98), (98, 99, 101, 100), (100, 101, 103, 102), (102, 103, 105, 104), (104, 105, 107, 106), (106, 107, 109, 108), (108, 109, 111, 110), (110, 111, 113, 112), (112, 113, 115, 114), (114, 115, 117, 116), (3, 1, 119, 117, 115, 113, 111, 109, 107, 105, 103, 101, 99, 97, 95, 93, 91, 89, 87, 85, 83, 81, 79, 77, 75, 73, 71, 69, 67, 65, 63, 61, 59, 57, 55, 53, 51, 49, 47, 45, 43, 41, 39, 37, 35, 33, 31, 29, 27, 25, 23, 21, 19, 17, 15, 13, 11, 9, 7, 5), (116, 117, 119, 118), (118, 119, 1, 0), (0, 2, 4, 6, 8, 10, 12, 14, 16, 18, 20, 22, 24, 26, 28, 30, 32, 34, 36, 38, 40, 42, 44, 46, 48, 50, 52, 54, 56, 58, 60, 62, 64, 66, 68, 70, 72, 74, 76, 78, 80, 82, 84, 86, 88, 90, 92, 94, 96, 98, 100, 102, 104, 106, 108, 110, 112, 114, 116, 118)])
_uv = me_cylinder_007.uv_layers.new(name='UVMap')
_uv.uv.foreach_set('vector', [1.0, 0.5, 1.0, 1.0, 0.9833, 1.0, 0.9833, 0.5, 0.9833, 0.5, 0.9833, 1.0, 0.9667, 1.0, 0.9667, 0.5, 0.9667, 0.5, 0.9667, 1.0, 0.95, 1.0, 0.95, 0.5, 0.95, 0.5, 0.95, 1.0, 0.9333, 1.0, 0.9333, 0.5, 0.9333, 0.5, 0.9333, 1.0, 0.9167, 1.0, 0.9167, 0.5, 0.9167, 0.5, 0.9167, 1.0, 0.9, 1.0, 0.9, 0.5, 0.9, 0.5, 0.9, 1.0, 0.8833, 1.0, 0.8833, 0.5, 0.8833, 0.5, 0.8833, 1.0, 0.8667, 1.0, 0.8667, 0.5, 0.8667, 0.5, 0.8667, 1.0, 0.85, 1.0, 0.85, 0.5, 0.85, 0.5, 0.85, 1.0, 0.8333, 1.0, 0.8333, 0.5, 0.8333, 0.5, 0.8333, 1.0, 0.8167, 1.0, 0.8167, 0.5, 0.8167, 0.5, 0.8167, 1.0, 0.8, 1.0, 0.8, 0.5, 0.8, 0.5, 0.8, 1.0, 0.7833, 1.0, 0.7833, 0.5, 0.7833, 0.5, 0.7833, 1.0, 0.7667, 1.0, 0.7667, 0.5, 0.7667, 0.5, 0.7667, 1.0, 0.75, 1.0, 0.75, 0.5, 0.75, 0.5, 0.75, 1.0, 0.7333, 1.0, 0.7333, 0.5, 0.7333, 0.5, 0.7333, 1.0, 0.7167, 1.0, 0.7167, 0.5, 0.7167, 0.5, 0.7167, 1.0, 0.7, 1.0, 0.7, 0.5, 0.7, 0.5, 0.7, 1.0, 0.6833, 1.0, 0.6833, 0.5, 0.6833, 0.5, 0.6833, 1.0, 0.6667, 1.0, 0.6667, 0.5, 0.6667, 0.5, 0.6667, 1.0, 0.65, 1.0, 0.65, 0.5, 0.65, 0.5, 0.65, 1.0, 0.6333, 1.0, 0.6333, 0.5, 0.6333, 0.5, 0.6333, 1.0, 0.6167, 1.0, 0.6167, 0.5, 0.6167, 0.5, 0.6167, 1.0, 0.6, 1.0, 0.6, 0.5, 0.6, 0.5, 0.6, 1.0, 0.5833, 1.0, 0.5833, 0.5, 0.5833, 0.5, 0.5833, 1.0, 0.5667, 1.0, 0.5667, 0.5, 0.5667, 0.5, 0.5667, 1.0, 0.55, 1.0, 0.55, 0.5, 0.55, 0.5, 0.55, 1.0, 0.5333, 1.0, 0.5333, 0.5, 0.5333, 0.5, 0.5333, 1.0, 0.5167, 1.0, 0.5167, 0.5, 0.5167, 0.5, 0.5167, 1.0, 0.5, 1.0, 0.5, 0.5, 0.5, 0.5, 0.5, 1.0, 0.4833, 1.0, 0.4833, 0.5, 0.4833, 0.5, 0.4833, 1.0, 0.4667, 1.0, 0.4667, 0.5, 0.4667, 0.5, 0.4667, 1.0, 0.45, 1.0, 0.45, 0.5, 0.45, 0.5, 0.45, 1.0, 0.4333, 1.0, 0.4333, 0.5, 0.4333, 0.5, 0.4333, 1.0, 0.4167, 1.0, 0.4167, 0.5, 0.4167, 0.5, 0.4167, 1.0, 0.4, 1.0, 0.4, 0.5, 0.4, 0.5, 0.4, 1.0, 0.3833, 1.0, 0.3833, 0.5, 0.3833, 0.5, 0.3833, 1.0, 0.3667, 1.0, 0.3667, 0.5, 0.3667, 0.5, 0.3667, 1.0, 0.35, 1.0, 0.35, 0.5, 0.35, 0.5, 0.35, 1.0, 0.3333, 1.0, 0.3333, 0.5, 0.3333, 0.5, 0.3333, 1.0, 0.3167, 1.0, 0.3167, 0.5, 0.3167, 0.5, 0.3167, 1.0, 0.3, 1.0, 0.3, 0.5, 0.3, 0.5, 0.3, 1.0, 0.2833, 1.0, 0.2833, 0.5, 0.2833, 0.5, 0.2833, 1.0, 0.2667, 1.0, 0.2667, 0.5, 0.2667, 0.5, 0.2667, 1.0, 0.25, 1.0, 0.25, 0.5, 0.25, 0.5, 0.25, 1.0, 0.2333, 1.0, 0.2333, 0.5, 0.2333, 0.5, 0.2333, 1.0, 0.2167, 1.0, 0.2167, 0.5, 0.2167, 0.5, 0.2167, 1.0, 0.2, 1.0, 0.2, 0.5, 0.2, 0.5, 0.2, 1.0, 0.1833, 1.0, 0.1833, 0.5, 0.1833, 0.5, 0.1833, 1.0, 0.1667, 1.0, 0.1667, 0.5, 0.1667, 0.5, 0.1667, 1.0, 0.15, 1.0, 0.15, 0.5, 0.15, 0.5, 0.15, 1.0, 0.1333, 1.0, 0.1333, 0.5, 0.1333, 0.5, 0.1333, 1.0, 0.1167, 1.0, 0.1167, 0.5, 0.1167, 0.5, 0.1167, 1.0, 0.1, 1.0, 0.1, 0.5, 0.1, 0.5, 0.1, 1.0, 0.08333, 1.0, 0.08333, 0.5, 0.08333, 0.5, 0.08333, 1.0, 0.06667, 1.0, 0.06667, 0.5, 0.06667, 0.5, 0.06667, 1.0, 0.05, 1.0, 0.05, 0.5, 0.05, 0.5, 0.05, 1.0, 0.03333, 1.0, 0.03333, 0.5, 0.2751, 0.4887, 0.25, 0.49, 0.2249, 0.4887, 0.2001, 0.4848, 0.1758, 0.4783, 0.1524, 0.4693, 0.13, 0.4578, 0.1089, 0.4442, 0.08941, 0.4284, 0.07165, 0.4106, 0.05584, 0.3911, 0.04215, 0.37, 0.03075, 0.3476, 0.02175, 0.3242, 0.01524, 0.2999, 0.01131, 0.2751, 0.01, 0.25, 0.01131, 0.2249, 0.01524, 0.2001, 0.02175, 0.1758, 0.03075, 0.1524, 0.04215, 0.13, 0.05584, 0.1089, 0.07165, 0.08941, 0.08941, 0.07165, 0.1089, 0.05584, 0.13, 0.04215, 0.1524, 0.03075, 0.1758, 0.02175, 0.2001, 0.01524, 0.2249, 0.01131, 0.25, 0.01, 0.2751, 0.01131, 0.2999, 0.01524, 0.3242, 0.02175, 0.3476, 0.03075, 0.37, 0.04215, 0.3911, 0.05584, 0.4106, 0.07165, 0.4284, 0.08941, 0.4442, 0.1089, 0.4578, 0.13, 0.4693, 0.1524, 0.4783, 0.1758, 0.4848, 0.2001, 0.4887, 0.2249, 0.49, 0.25, 0.4887, 0.2751, 0.4848, 0.2999, 0.4783, 0.3242, 0.4693, 0.3476, 0.4578, 0.37, 0.4442, 0.3911, 0.4284, 0.4106, 0.4106, 0.4284, 0.3911, 0.4442, 0.37, 0.4578, 0.3476, 0.4693, 0.3242, 0.4783, 0.2999, 0.4848, 0.03333, 0.5, 0.03333, 1.0, 0.01667, 1.0, 0.01667, 0.5, 0.01667, 0.5, 0.01667, 1.0, 2.794e-07, 1.0, 2.794e-07, 0.5, 0.75, 0.49, 0.7751, 0.4887, 0.7999, 0.4848, 0.8242, 0.4783, 0.8476, 0.4693, 0.87, 0.4578, 0.8911, 0.4442, 0.9106, 0.4284, 0.9284, 0.4106, 0.9442, 0.3911, 0.9578, 0.37, 0.9693, 0.3476, 0.9783, 0.3242, 0.9848, 0.2999, 0.9887, 0.2751, 0.99, 0.25, 0.9887, 0.2249, 0.9848, 0.2001, 0.9783, 0.1758, 0.9693, 0.1524, 0.9578, 0.13, 0.9442, 0.1089, 0.9284, 0.08941, 0.9106, 0.07165, 0.8911, 0.05584, 0.87, 0.04215, 0.8476, 0.03075, 0.8242, 0.02175, 0.7999, 0.01524, 0.7751, 0.01131, 0.75, 0.01, 0.7249, 0.01131, 0.7001, 0.01524, 0.6758, 0.02175, 0.6524, 0.03075, 0.63, 0.04215, 0.6089, 0.05584, 0.5894, 0.07165, 0.5716, 0.08941, 0.5558, 0.1089, 0.5422, 0.13, 0.5307, 0.1524, 0.5217, 0.1758, 0.5152, 0.2001, 0.5113, 0.2249, 0.51, 0.25, 0.5113, 0.2751, 0.5152, 0.2999, 0.5217, 0.3242, 0.5307, 0.3476, 0.5422, 0.37, 0.5558, 0.3911, 0.5716, 0.4106, 0.5894, 0.4284, 0.6089, 0.4442, 0.63, 0.4578, 0.6524, 0.4693, 0.6758, 0.4783, 0.7001, 0.4848, 0.7249, 0.4887])
me_cylinder_007.update()
me_cube_001 = bpy.data.meshes.new('Cube.001')
me_cube_001.from_pydata([(-0.01, -0.01, -0.01), (-0.01, -0.01, 0.01), (-0.01, 0.01, -0.01), (-0.01, 0.01, 0.01), (0.01, -0.01, -0.01), (0.01, -0.01, 0.01), (0.01, 0.01, -0.01), (0.01, 0.01, 0.01)], [], [(0, 1, 3, 2), (2, 3, 7, 6), (6, 7, 5, 4), (4, 5, 1, 0), (2, 6, 4, 0), (7, 3, 1, 5)])
_uv = me_cube_001.uv_layers.new(name='UVMap')
_uv.uv.foreach_set('vector', [0.375, 0.0, 0.625, 0.0, 0.625, 0.25, 0.375, 0.25, 0.375, 0.25, 0.625, 0.25, 0.625, 0.5, 0.375, 0.5, 0.375, 0.5, 0.625, 0.5, 0.625, 0.75, 0.375, 0.75, 0.375, 0.75, 0.625, 0.75, 0.625, 1.0, 0.375, 1.0, 0.125, 0.5, 0.375, 0.5, 0.375, 0.75, 0.125, 0.75, 0.625, 0.5, 0.875, 0.5, 0.875, 0.75, 0.625, 0.75])
me_cube_001.update()
me_cube_005 = bpy.data.meshes.new('Cube.005')
me_cube_005.from_pydata([(-0.01, -0.01, -0.01), (-0.01, -0.01, 0.01), (-0.01, 0.01, -0.01), (-0.01, 0.01, 0.01), (0.01, -0.01, -0.01), (0.01, -0.01, 0.01), (0.01, 0.01, -0.01), (0.01, 0.01, 0.01)], [], [(0, 1, 3, 2), (2, 3, 7, 6), (6, 7, 5, 4), (4, 5, 1, 0), (2, 6, 4, 0), (7, 3, 1, 5)])
_uv = me_cube_005.uv_layers.new(name='UVMap')
_uv.uv.foreach_set('vector', [0.375, 0.0, 0.625, 0.0, 0.625, 0.25, 0.375, 0.25, 0.375, 0.25, 0.625, 0.25, 0.625, 0.5, 0.375, 0.5, 0.375, 0.5, 0.625, 0.5, 0.625, 0.75, 0.375, 0.75, 0.375, 0.75, 0.625, 0.75, 0.625, 1.0, 0.375, 1.0, 0.125, 0.5, 0.375, 0.5, 0.375, 0.75, 0.125, 0.75, 0.625, 0.5, 0.875, 0.5, 0.875, 0.75, 0.625, 0.75])
me_cube_005.update()

# ---- objects
ob_cube = bpy.data.objects.new('Cube', me_cube)
ob_cylinder = bpy.data.objects.new('Cylinder', me_cylinder_003)
ob_cylinder_001 = bpy.data.objects.new('Cylinder.001', me_cylinder_008)
ob_3mm = bpy.data.objects.new('3mm棒', me_cylinder_001)
ob_x = bpy.data.objects.new('磁石', me_cylinder_006)
ob_pin = bpy.data.objects.new('pin', me_cylinder_007)
ob_cube_001 = bpy.data.objects.new('Cube.001', me_cube_001)
ob_cube_002 = bpy.data.objects.new('Cube.002', me_cube_005)

# ---- transforms, parenting, visibility, modifiers, constraints
ob_cube.location = (-0.0005, -0.00075, 0.0)
ob_cube.scale = (0.3, 0.575, 0.25)
_m = ob_cube.modifiers.new('Boolean', 'BOOLEAN')
_m.collection = col_a_s
_m.operand_type = 'COLLECTION'
ob_cylinder.location = (-0.0005, -0.006428, 0.0)
ob_cylinder.scale = (0.3, 0.1, 0.25)
_m = ob_cylinder.modifiers.new('Boolean', 'BOOLEAN')
_m.collection = col_a_s
_m.operand_type = 'COLLECTION'
ob_cylinder_001.location = (0.0, 0.005, 0.0)
ob_cylinder_001.scale = (0.25, 0.1, 0.25)
_m = ob_cylinder_001.modifiers.new('Boolean', 'BOOLEAN')
_m.collection = col_a_s
_m.operand_type = 'COLLECTION'
ob_3mm.location = (0.0, -0.0025, 0.0)
ob_3mm.scale = (1.067, 1.067, 1.0)
ob_x.location = (0.001685, 0.0035, 0.0)
ob_x.rotation_euler = (0.0, 1.571, 0.0)
ob_x.scale = (1.033, 1.033, 1.2)
ob_pin.location = (-0.00175, -0.0055, 0.0015)
ob_pin.scale = (1.083, 1.083, 1.0)
ob_cube_001.location = (-0.01186, 0.00311, 0.0)
ob_cube_001.rotation_euler = (0.0, 0.0, -0.3491)
ob_cube_002.location = (0.00075, -0.0055, -0.002)
ob_cube_002.scale = (0.25, 0.055, 0.105)

# ---- collection membership
scene.collection.objects.link(ob_cube)
scene.collection.objects.link(ob_cylinder)
scene.collection.objects.link(ob_cylinder_001)
col_a_s.objects.link(ob_3mm)
col_a_s.objects.link(ob_x)
col_a_s.objects.link(ob_pin)
col_a_s.objects.link(ob_cube_001)
col_a_s.objects.link(ob_cube_002)

# ---- scene / render settings (as saved in the file)
scene.frame_start = 1; scene.frame_end = 250; scene.frame_set(1)
scene.render.engine = 'BLENDER_EEVEE_NEXT'
scene.render.bake_bias = 0.0
scene.render.bake_samples = 0
scene.cycles.sampling_pattern = 'TABULATED_SOBOL'
scene.eevee.use_volume_custom_range = False
bpy.context.view_layer.update()

# ---- added for rendering (the .blend has no active camera and no usable light): camera, sun
cam_auto = bpy.data.cameras.new('AutoCamera')
cam_auto.lens = 50.0
cam_auto.sensor_width = 36.0
cam_auto.clip_end = 1000.0
ob_auto_camera = bpy.data.objects.new('AutoCamera', cam_auto)
scene.collection.objects.link(ob_auto_camera)
ob_auto_camera.location = (0.174332, -0.218944, 0.149536)
ob_auto_camera.rotation_euler = (1.09748, -7.21219e-08, 0.694738)
scene.camera = ob_auto_camera
light_auto_sun = bpy.data.lights.new('AutoSun', 'SUN')
light_auto_sun.energy = 3.0
light_auto_sun.angle = 0.0523599
ob_auto_sun = bpy.data.objects.new('AutoSun', light_auto_sun)
scene.collection.objects.link(ob_auto_sun)
ob_auto_sun.rotation_euler = (0.872665, 0.174533, 0.523599)
bpy.context.view_layer.update()
